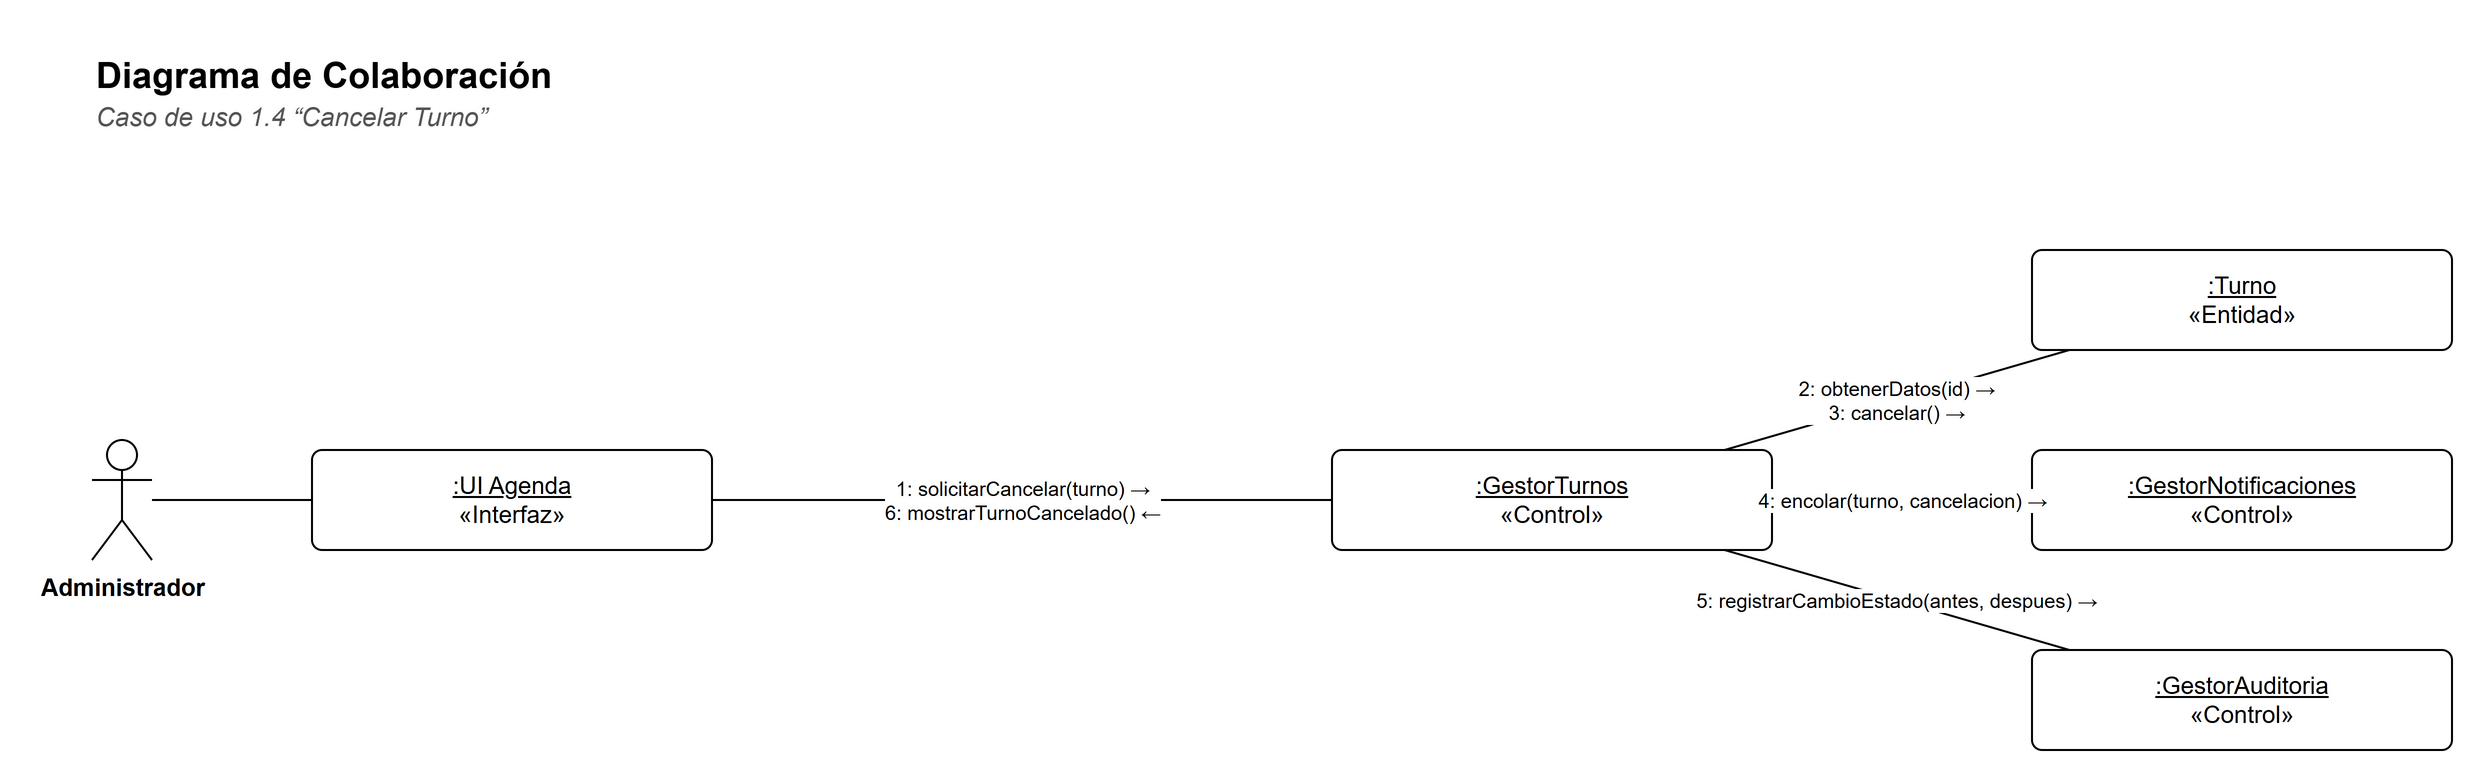

The diagram above was exported from draw.io. Its source (the exported page's mxGraphModel, read from the mxfile embedded in the PNG):
<mxGraphModel dx="1400" dy="900" grid="1" gridSize="10" guides="1" tooltips="1" connect="1" arrows="1" fold="1" page="1" pageScale="1" pageWidth="1230" pageHeight="430" background="#FFFFFF" math="0" shadow="0">
  <root>
    <mxCell id="0" />
    <mxCell id="1" parent="0" />
    <mxCell id="c3" value="&lt;b&gt;Diagrama de Colaboración&lt;/b&gt;" style="text;html=1;strokeColor=none;fillColor=none;align=left;verticalAlign=top;whiteSpace=wrap;fontFamily=Helvetica;fontSize=18;" vertex="1" parent="1">
      <mxGeometry x="30" y="30" width="900" height="26" as="geometry" />
    </mxCell>
    <mxCell id="c4" value="&lt;i&gt;Caso de uso 1.4 “Cancelar Turno”&lt;/i&gt;" style="text;html=1;strokeColor=none;fillColor=none;align=left;verticalAlign=top;whiteSpace=wrap;fontFamily=Helvetica;fontSize=13;fontColor=#555555;" vertex="1" parent="1">
      <mxGeometry x="30" y="54" width="900" height="20" as="geometry" />
    </mxCell>
    <mxCell id="c5" value="Administrador" style="shape=umlActor;verticalLabelPosition=bottom;verticalAlign=top;html=1;outlineConnect=0;fillColor=#FFFFFF;strokeColor=#000000;fontFamily=Helvetica;fontSize=12;fontStyle=1;" vertex="1" parent="1">
      <mxGeometry x="30" y="230.0" width="30" height="60" as="geometry" />
    </mxCell>
    <mxCell id="c6" value="&lt;u&gt;:UI Agenda&lt;/u&gt;&lt;br&gt;«Interfaz»" style="rounded=0;whiteSpace=wrap;html=1;fillColor=#FFFFFF;strokeColor=#000000;fontFamily=Helvetica;fontSize=12;rounded=1;arcSize=10;" vertex="1" parent="1">
      <mxGeometry x="140" y="235.0" width="200" height="50" as="geometry" />
    </mxCell>
    <mxCell id="c7" value="&lt;u&gt;:GestorTurnos&lt;/u&gt;&lt;br&gt;«Control»" style="rounded=0;whiteSpace=wrap;html=1;fillColor=#FFFFFF;strokeColor=#000000;fontFamily=Helvetica;fontSize=12;rounded=1;arcSize=10;" vertex="1" parent="1">
      <mxGeometry x="650" y="235.0" width="220" height="50" as="geometry" />
    </mxCell>
    <mxCell id="c8" value="&lt;u&gt;:Turno&lt;/u&gt;&lt;br&gt;«Entidad»" style="rounded=0;whiteSpace=wrap;html=1;fillColor=#FFFFFF;strokeColor=#000000;fontFamily=Helvetica;fontSize=12;rounded=1;arcSize=10;" vertex="1" parent="1">
      <mxGeometry x="1000" y="135.0" width="210" height="50" as="geometry" />
    </mxCell>
    <mxCell id="c9" value="&lt;u&gt;:GestorNotificaciones&lt;/u&gt;&lt;br&gt;«Control»" style="rounded=0;whiteSpace=wrap;html=1;fillColor=#FFFFFF;strokeColor=#000000;fontFamily=Helvetica;fontSize=12;rounded=1;arcSize=10;" vertex="1" parent="1">
      <mxGeometry x="1000" y="235.0" width="210" height="50" as="geometry" />
    </mxCell>
    <mxCell id="c10" value="&lt;u&gt;:GestorAuditoria&lt;/u&gt;&lt;br&gt;«Control»" style="rounded=0;whiteSpace=wrap;html=1;fillColor=#FFFFFF;strokeColor=#000000;fontFamily=Helvetica;fontSize=12;rounded=1;arcSize=10;" vertex="1" parent="1">
      <mxGeometry x="1000" y="335.0" width="210" height="50" as="geometry" />
    </mxCell>
    <mxCell id="c11" value="" style="edgeStyle=none;html=1;endArrow=none;endFill=0;strokeColor=#000000;fontFamily=Helvetica;fontSize=11;labelBackgroundColor=#FFFFFF;" edge="1" parent="1" source="c5" target="c6">
      <mxGeometry relative="1" as="geometry" />
    </mxCell>
    <mxCell id="c12" value="1: solicitarCancelar(turno) →&lt;br&gt;6: mostrarTurnoCancelado() ←" style="edgeStyle=none;html=1;endArrow=none;endFill=0;strokeColor=#000000;fontFamily=Helvetica;fontSize=11;labelBackgroundColor=#FFFFFF;fontSize=10;" edge="1" parent="1" source="c7" target="c6">
      <mxGeometry relative="1" as="geometry" />
    </mxCell>
    <mxCell id="c13" value="2: obtenerDatos(id) →&lt;br&gt;3: cancelar() →" style="edgeStyle=none;html=1;endArrow=none;endFill=0;strokeColor=#000000;fontFamily=Helvetica;fontSize=11;labelBackgroundColor=#FFFFFF;fontSize=10;" edge="1" parent="1" source="c8" target="c7">
      <mxGeometry relative="1" as="geometry" />
    </mxCell>
    <mxCell id="c14" value="4: encolar(turno, cancelacion) →" style="edgeStyle=none;html=1;endArrow=none;endFill=0;strokeColor=#000000;fontFamily=Helvetica;fontSize=11;labelBackgroundColor=#FFFFFF;fontSize=10;" edge="1" parent="1" source="c9" target="c7">
      <mxGeometry relative="1" as="geometry" />
    </mxCell>
    <mxCell id="c15" value="5: registrarCambioEstado(antes, despues) →" style="edgeStyle=none;html=1;endArrow=none;endFill=0;strokeColor=#000000;fontFamily=Helvetica;fontSize=11;labelBackgroundColor=#FFFFFF;fontSize=10;" edge="1" parent="1" source="c10" target="c7">
      <mxGeometry relative="1" as="geometry" />
    </mxCell>
  </root>
</mxGraphModel>